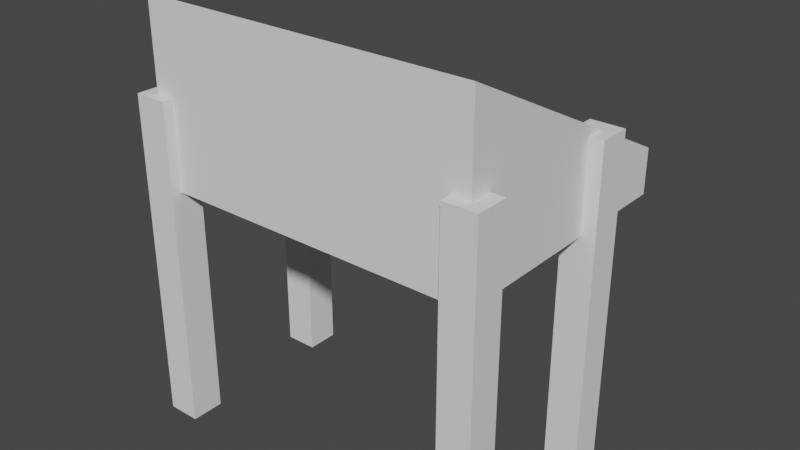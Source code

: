 # Source: market_store_tent.blend  (saved by Blender 3.4.6; exported with 4.5.12 LTS)
import bpy
from mathutils import Matrix  # noqa: F401  (used for matrix-valued properties, if any)

bpy.ops.wm.read_factory_settings(use_empty=True)
scene = bpy.context.scene
scene.name = 'Scene'

# ---- collections
col_collection = bpy.data.collections.new('Collection'); scene.collection.children.link(col_collection)

# ---- world
world_world = bpy.data.worlds.new('World'); scene.world = world_world
world_world.use_nodes = True; world_world.node_tree.nodes.clear()
_N = world_world.node_tree.nodes; _L = world_world.node_tree.links
n0 = _N.new('ShaderNodeOutputWorld'); n0.name = 'World Output'; n0.location = (300, 300)
n1 = _N.new('ShaderNodeBackground'); n1.name = 'Background'; n1.location = (10, 300)
n1.inputs[0].default_value = (0.05088, 0.05088, 0.05088, 1.0)
_L.new(n1.outputs[0], n0.inputs[0])
n0.is_active_output = True
world_world.color = (0.05088, 0.05088, 0.05088)
world_world.use_sun_shadow = False
world_world.sun_shadow_jitter_overblur = 0.0

# ---- meshes
me_cube_005 = bpy.data.meshes.new('Cube.005')
me_cube_005.from_pydata([(-1.016, -0.5347, 0.4653), (-1.016, -0.5347, 1.535), (-1.016, 1.035, 0.4653), (-1.016, 1.035, 0.7347), (1.016, -0.5347, 0.4653), (1.016, -0.5347, 1.535), (1.016, 1.035, 0.4653), (1.016, 1.035, 0.7347), (0.9, -0.6, -1.0), (0.9, -0.6, 1.0), (0.9, -0.4, -1.0), (0.9, -0.4, 1.0), (1.1, -0.6, -1.0), (1.1, -0.6, 1.0), (1.1, -0.4, -1.0), (1.1, -0.4, 1.0), (0.9, 0.4, -1.0), (0.9, 0.4, 1.0), (0.9, 0.6, -1.0), (0.9, 0.6, 1.0), (1.1, 0.4, -1.0), (1.1, 0.4, 1.0), (1.1, 0.6, -1.0), (1.1, 0.6, 1.0), (-1.1, 0.4, -1.0), (-1.1, 0.4, 1.0), (-1.1, 0.6, -1.0), (-1.1, 0.6, 1.0), (-0.9, 0.4, -1.0), (-0.9, 0.4, 1.0), (-0.9, 0.6, -1.0), (-0.9, 0.6, 1.0), (-1.1, -0.6, -1.0), (-1.1, -0.6, 1.0), (-1.1, -0.4, -1.0), (-1.1, -0.4, 1.0), (-0.9, -0.6, -1.0), (-0.9, -0.6, 1.0), (-0.9, -0.4, -1.0), (-0.9, -0.4, 1.0)], [], [(0, 1, 3, 2), (2, 3, 7, 6), (6, 7, 5, 4), (4, 5, 1, 0), (2, 6, 4, 0), (7, 3, 1, 5), (8, 9, 11, 10), (10, 11, 15, 14), (14, 15, 13, 12), (12, 13, 9, 8), (10, 14, 12, 8), (15, 11, 9, 13), (16, 17, 19, 18), (18, 19, 23, 22), (22, 23, 21, 20), (20, 21, 17, 16), (18, 22, 20, 16), (23, 19, 17, 21), (24, 25, 27, 26), (26, 27, 31, 30), (30, 31, 29, 28), (28, 29, 25, 24), (26, 30, 28, 24), (31, 27, 25, 29), (32, 33, 35, 34), (34, 35, 39, 38), (38, 39, 37, 36), (36, 37, 33, 32), (34, 38, 36, 32), (39, 35, 33, 37)])
_uv = me_cube_005.uv_layers.new(name='UVMap')
_uv.uv.foreach_set('vector', [0.579, 0.5777, 0.4321, 0.5777, 0.542, 0.3621, 0.579, 0.3621, 0.6157, 0.3068, 0.5787, 0.3068, 0.5787, 0.02766, 0.6157, 0.02766, 0.2299, 0.3621, 0.2669, 0.3621, 0.3768, 0.5777, 0.2299, 0.5777, 0.1746, 0.6412, 0.02766, 0.6412, 0.02766, 0.3621, 0.1746, 0.3621, 0.5234, 0.02766, 0.5234, 0.3068, 0.3078, 0.3068, 0.3078, 0.02766, 0.2525, 0.02766, 0.2525, 0.3068, 0.02766, 0.3068, 0.02766, 0.02766, 0.9101, 0.3621, 0.9101, 0.6368, 0.8827, 0.6368, 0.8827, 0.3621, 0.6985, 0.02766, 0.6985, 0.3024, 0.671, 0.3024, 0.671, 0.02766, 0.7446, 0.6921, 0.7446, 0.9669, 0.7171, 0.9669, 0.7171, 0.6921, 0.7813, 0.02766, 0.7813, 0.3024, 0.7538, 0.3024, 0.7538, 0.02766, 0.1104, 0.724, 0.1104, 0.6965, 0.1379, 0.6965, 0.1379, 0.724, 0.1377, 0.8621, 0.1377, 0.8896, 0.1103, 0.8896, 0.1103, 0.8621, 0.5057, 0.633, 0.5057, 0.9077, 0.4782, 0.9077, 0.4782, 0.633, 0.3401, 0.633, 0.3401, 0.9077, 0.3127, 0.9077, 0.3127, 0.633, 0.4229, 0.633, 0.4229, 0.9077, 0.3954, 0.9077, 0.3954, 0.633, 0.2573, 0.633, 0.2573, 0.9077, 0.2299, 0.9077, 0.2299, 0.633, 0.02766, 0.8068, 0.02766, 0.7793, 0.05513, 0.7793, 0.05513, 0.8068, 0.05501, 0.8621, 0.05501, 0.8896, 0.02766, 0.8896, 0.02766, 0.8621, 0.6618, 0.6921, 0.6618, 0.9669, 0.6343, 0.9669, 0.6343, 0.6921, 0.8641, 0.02766, 0.8641, 0.3024, 0.8366, 0.3024, 0.8366, 0.02766, 0.8273, 0.6921, 0.8273, 0.9669, 0.7999, 0.9669, 0.7999, 0.6921, 0.8273, 0.3621, 0.8273, 0.6368, 0.7999, 0.6368, 0.7999, 0.3621, 0.02766, 0.724, 0.02766, 0.6965, 0.05513, 0.6965, 0.05513, 0.724, 0.1377, 0.9449, 0.1377, 0.9723, 0.1103, 0.9723, 0.1103, 0.9449, 0.9101, 0.6921, 0.9101, 0.9669, 0.8827, 0.9669, 0.8827, 0.6921, 0.7446, 0.3621, 0.7446, 0.6368, 0.7171, 0.6368, 0.7171, 0.3621, 0.9468, 0.02766, 0.9468, 0.3024, 0.9194, 0.3024, 0.9194, 0.02766, 0.6618, 0.3621, 0.6618, 0.6368, 0.6343, 0.6368, 0.6343, 0.3621, 0.1104, 0.8068, 0.1104, 0.7793, 0.1379, 0.7793, 0.1379, 0.8068, 0.05501, 0.9449, 0.05501, 0.9723, 0.02766, 0.9723, 0.02766, 0.9449])
me_cube_005.update()

# ---- objects
ob_cube_004 = bpy.data.objects.new('Cube.004', me_cube_005)

# ---- transforms, parenting, visibility, modifiers, constraints
ob_cube_004.location = (0.0, 0.0, 0.0)

# ---- collection membership
col_collection.objects.link(ob_cube_004)

# ---- scene / render settings (as saved in the file)
scene.frame_start = 1; scene.frame_end = 250; scene.frame_set(1)
scene.render.engine = 'BLENDER_EEVEE_NEXT'
scene.cycles.sampling_pattern = 'TABULATED_SOBOL'
scene.cycles.use_light_tree = False
scene.view_settings.view_transform = 'Filmic'
bpy.context.view_layer.update()

# ---- added for rendering (the .blend has no active camera and no usable light): camera, sun
cam_auto = bpy.data.cameras.new('AutoCamera')
cam_auto.lens = 50.0
cam_auto.sensor_width = 36.0
cam_auto.clip_end = 1000.0
ob_auto_camera = bpy.data.objects.new('AutoCamera', cam_auto)
scene.collection.objects.link(ob_auto_camera)
ob_auto_camera.location = (3.45405, -3.92752, 3.03058)
ob_auto_camera.rotation_euler = (1.09748, -7.21219e-08, 0.694738)
scene.camera = ob_auto_camera
light_auto_sun = bpy.data.lights.new('AutoSun', 'SUN')
light_auto_sun.energy = 3.0
light_auto_sun.angle = 0.0523599
ob_auto_sun = bpy.data.objects.new('AutoSun', light_auto_sun)
scene.collection.objects.link(ob_auto_sun)
ob_auto_sun.rotation_euler = (0.872665, 0.174533, 0.523599)
bpy.context.view_layer.update()
